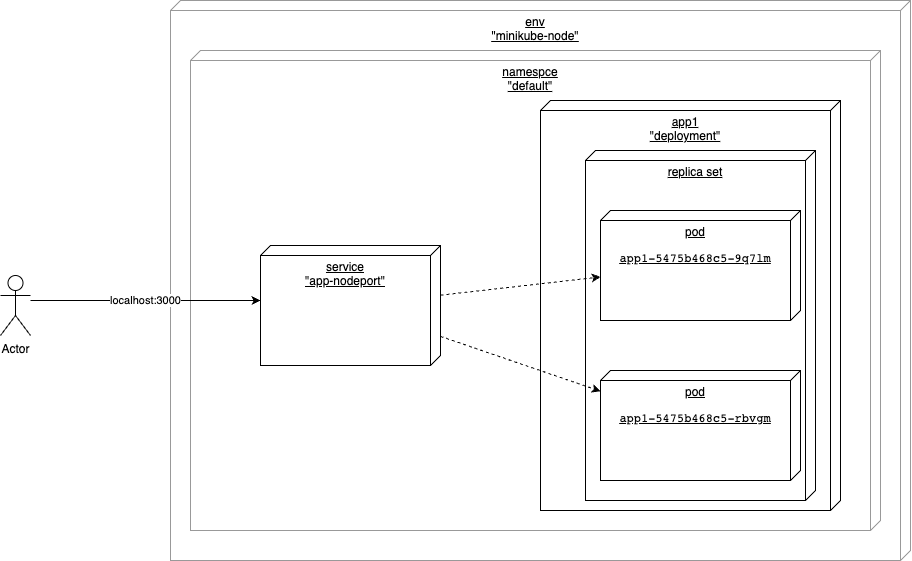

The diagram above was exported from draw.io. Its source (the exported page's mxGraphModel, read from the mxfile embedded in the PNG):
<mxGraphModel dx="1718" dy="675" grid="1" gridSize="10" guides="1" tooltips="1" connect="1" arrows="1" fold="1" page="1" pageScale="1" pageWidth="827" pageHeight="1169" math="0" shadow="0">
  <root>
    <mxCell id="0" />
    <mxCell id="1" parent="0" />
    <mxCell id="kwWLvMw_4-D7OwgcWH1--1" value="env&lt;br&gt;&quot;minikube-node&quot;" style="verticalAlign=top;align=center;spacingTop=8;spacingLeft=2;spacingRight=12;shape=cube;size=10;direction=south;fontStyle=4;html=1;whiteSpace=wrap;strokeColor=#999999;" parent="1" vertex="1">
      <mxGeometry x="100" y="150" width="740" height="560" as="geometry" />
    </mxCell>
    <mxCell id="kwWLvMw_4-D7OwgcWH1--2" value="namespce&lt;br&gt;&quot;default&quot;" style="verticalAlign=top;align=center;spacingTop=8;spacingLeft=2;spacingRight=12;shape=cube;size=10;direction=south;fontStyle=4;html=1;whiteSpace=wrap;strokeColor=#999999;" parent="1" vertex="1">
      <mxGeometry x="120" y="200" width="690" height="480" as="geometry" />
    </mxCell>
    <mxCell id="kwWLvMw_4-D7OwgcWH1--3" value="service&lt;br&gt;&quot;app-nodeport&quot;" style="verticalAlign=top;align=center;spacingTop=8;spacingLeft=2;spacingRight=12;shape=cube;size=10;direction=south;fontStyle=4;html=1;whiteSpace=wrap;" parent="1" vertex="1">
      <mxGeometry x="190" y="395" width="180" height="120" as="geometry" />
    </mxCell>
    <mxCell id="kwWLvMw_4-D7OwgcWH1--4" value="app1&lt;br&gt;&quot;deployment&quot;" style="verticalAlign=top;align=center;spacingTop=8;spacingLeft=2;spacingRight=12;shape=cube;size=10;direction=south;fontStyle=4;html=1;whiteSpace=wrap;" parent="1" vertex="1">
      <mxGeometry x="470" y="250" width="300" height="410" as="geometry" />
    </mxCell>
    <mxCell id="kwWLvMw_4-D7OwgcWH1--5" value="replica set&lt;br&gt;" style="verticalAlign=top;align=center;spacingTop=8;spacingLeft=2;spacingRight=12;shape=cube;size=10;direction=south;fontStyle=4;html=1;whiteSpace=wrap;" parent="1" vertex="1">
      <mxGeometry x="515" y="300" width="230" height="350" as="geometry" />
    </mxCell>
    <mxCell id="kwWLvMw_4-D7OwgcWH1--6" value="pod&lt;br&gt;&lt;div style=&quot;&quot;&gt;&lt;pre style=&quot;&quot;&gt;&lt;font face=&quot;JetBrains Mono, monospace&quot;&gt;app1-5475b468c5-rbvgm&lt;br&gt;&lt;/font&gt;&lt;/pre&gt;&lt;/div&gt;" style="verticalAlign=top;align=center;spacingTop=8;spacingLeft=2;spacingRight=12;shape=cube;size=10;direction=south;fontStyle=4;html=1;whiteSpace=wrap;" parent="1" vertex="1">
      <mxGeometry x="530" y="520" width="200" height="110" as="geometry" />
    </mxCell>
    <mxCell id="kwWLvMw_4-D7OwgcWH1--7" value="&lt;span style=&quot;background-color: rgb(255, 255, 255);&quot;&gt;pod&lt;br&gt;&lt;/span&gt;&lt;div style=&quot;&quot;&gt;&lt;pre style=&quot;font-family: &amp;quot;JetBrains Mono&amp;quot;, monospace;&quot;&gt;&lt;span style=&quot;background-color: rgb(255, 255, 255);&quot;&gt;app1-5475b468c5-9q7lm&lt;/span&gt;&lt;/pre&gt;&lt;/div&gt;" style="verticalAlign=top;align=center;spacingTop=8;spacingLeft=2;spacingRight=12;shape=cube;size=10;direction=south;fontStyle=4;html=1;whiteSpace=wrap;" parent="1" vertex="1">
      <mxGeometry x="530" y="360" width="200" height="110" as="geometry" />
    </mxCell>
    <mxCell id="kwWLvMw_4-D7OwgcWH1--9" style="rounded=0;orthogonalLoop=1;jettySize=auto;html=1;dashed=1;" parent="1" source="kwWLvMw_4-D7OwgcWH1--3" target="kwWLvMw_4-D7OwgcWH1--7" edge="1">
      <mxGeometry relative="1" as="geometry" />
    </mxCell>
    <mxCell id="kwWLvMw_4-D7OwgcWH1--10" style="rounded=0;orthogonalLoop=1;jettySize=auto;html=1;dashed=1;" parent="1" source="kwWLvMw_4-D7OwgcWH1--3" target="kwWLvMw_4-D7OwgcWH1--6" edge="1">
      <mxGeometry relative="1" as="geometry" />
    </mxCell>
    <mxCell id="tci-Rh7tp59hc8q8Y90O-4" style="edgeStyle=orthogonalEdgeStyle;rounded=0;orthogonalLoop=1;jettySize=auto;html=1;" edge="1" parent="1" source="tci-Rh7tp59hc8q8Y90O-1" target="kwWLvMw_4-D7OwgcWH1--3">
      <mxGeometry relative="1" as="geometry">
        <Array as="points">
          <mxPoint x="90" y="450" />
          <mxPoint x="90" y="450" />
        </Array>
      </mxGeometry>
    </mxCell>
    <mxCell id="tci-Rh7tp59hc8q8Y90O-5" value="localhost:3000" style="edgeLabel;html=1;align=center;verticalAlign=middle;resizable=0;points=[];" vertex="1" connectable="0" parent="tci-Rh7tp59hc8q8Y90O-4">
      <mxGeometry x="0.222" y="-1" relative="1" as="geometry">
        <mxPoint x="-26" y="-1" as="offset" />
      </mxGeometry>
    </mxCell>
    <mxCell id="tci-Rh7tp59hc8q8Y90O-1" value="Actor" style="shape=umlActor;verticalLabelPosition=bottom;verticalAlign=top;html=1;" vertex="1" parent="1">
      <mxGeometry x="-70" y="425" width="30" height="60" as="geometry" />
    </mxCell>
  </root>
</mxGraphModel>